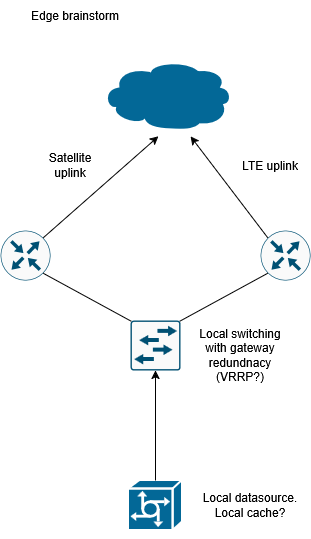

The diagram above was exported from draw.io. Its source (the exported page's mxGraphModel, read from the mxfile embedded in the PNG):
<mxGraphModel dx="1042" dy="1760" grid="1" gridSize="10" guides="1" tooltips="1" connect="1" arrows="1" fold="1" page="1" pageScale="1" pageWidth="850" pageHeight="1100" math="0" shadow="0">
  <root>
    <mxCell id="0" />
    <mxCell id="1" parent="0" />
    <mxCell id="X-7ydICBgZmonUT8SWYT-4" parent="1" style="sketch=0;points=[[0.5,0,0],[1,0.5,0],[0.5,1,0],[0,0.5,0],[0.145,0.145,0],[0.8555,0.145,0],[0.855,0.8555,0],[0.145,0.855,0]];verticalLabelPosition=bottom;html=1;verticalAlign=top;aspect=fixed;align=center;pointerEvents=1;shape=mxgraph.cisco19.rect;prIcon=router;fillColor=#FAFAFA;strokeColor=#005073;" value="" vertex="1">
      <mxGeometry height="50" width="50" x="160" y="150" as="geometry" />
    </mxCell>
    <mxCell id="X-7ydICBgZmonUT8SWYT-5" parent="1" style="sketch=0;points=[[0.5,0,0],[1,0.5,0],[0.5,1,0],[0,0.5,0],[0.145,0.145,0],[0.8555,0.145,0],[0.855,0.8555,0],[0.145,0.855,0]];verticalLabelPosition=bottom;html=1;verticalAlign=top;aspect=fixed;align=center;pointerEvents=1;shape=mxgraph.cisco19.rect;prIcon=router;fillColor=#FAFAFA;strokeColor=#005073;" value="" vertex="1">
      <mxGeometry height="50" width="50" x="420" y="150" as="geometry" />
    </mxCell>
    <mxCell id="X-7ydICBgZmonUT8SWYT-6" parent="1" style="sketch=0;points=[[0.015,0.015,0],[0.985,0.015,0],[0.985,0.985,0],[0.015,0.985,0],[0.25,0,0],[0.5,0,0],[0.75,0,0],[1,0.25,0],[1,0.5,0],[1,0.75,0],[0.75,1,0],[0.5,1,0],[0.25,1,0],[0,0.75,0],[0,0.5,0],[0,0.25,0]];verticalLabelPosition=bottom;html=1;verticalAlign=top;aspect=fixed;align=center;pointerEvents=1;shape=mxgraph.cisco19.rect;prIcon=l2_switch;fillColor=#FAFAFA;strokeColor=#005073;" value="" vertex="1">
      <mxGeometry height="50" width="50" x="290" y="240" as="geometry" />
    </mxCell>
    <mxCell id="X-7ydICBgZmonUT8SWYT-8" edge="1" parent="1" source="X-7ydICBgZmonUT8SWYT-4" style="edgeStyle=none;rounded=0;orthogonalLoop=1;jettySize=auto;html=1;exitX=0.855;exitY=0.8555;exitDx=0;exitDy=0;exitPerimeter=0;entryX=0.015;entryY=0.015;entryDx=0;entryDy=0;entryPerimeter=0;endArrow=none;endFill=0;" target="X-7ydICBgZmonUT8SWYT-6">
      <mxGeometry relative="1" as="geometry" />
    </mxCell>
    <mxCell id="X-7ydICBgZmonUT8SWYT-10" edge="1" parent="1" source="X-7ydICBgZmonUT8SWYT-5" style="edgeStyle=none;rounded=0;orthogonalLoop=1;jettySize=auto;html=1;exitX=0.145;exitY=0.855;exitDx=0;exitDy=0;exitPerimeter=0;entryX=0.985;entryY=0.015;entryDx=0;entryDy=0;entryPerimeter=0;endArrow=none;endFill=0;" target="X-7ydICBgZmonUT8SWYT-6">
      <mxGeometry relative="1" as="geometry" />
    </mxCell>
    <mxCell id="X-7ydICBgZmonUT8SWYT-13" edge="1" parent="1" source="X-7ydICBgZmonUT8SWYT-4" style="rounded=0;orthogonalLoop=1;jettySize=auto;html=1;exitX=0.8555;exitY=0.145;exitDx=0;exitDy=0;exitPerimeter=0;entryX=0.16;entryY=0.86;entryDx=0;entryDy=0;entryPerimeter=0;">
      <mxGeometry relative="1" as="geometry">
        <mxPoint x="318" y="55.799999999999955" as="targetPoint" />
      </mxGeometry>
    </mxCell>
    <mxCell id="X-7ydICBgZmonUT8SWYT-14" edge="1" parent="1" source="X-7ydICBgZmonUT8SWYT-5" style="rounded=0;orthogonalLoop=1;jettySize=auto;html=1;exitX=0.145;exitY=0.145;exitDx=0;exitDy=0;exitPerimeter=0;entryX=0.8;entryY=0.86;entryDx=0;entryDy=0;entryPerimeter=0;">
      <mxGeometry relative="1" as="geometry">
        <mxPoint x="350" y="55.799999999999955" as="targetPoint" />
      </mxGeometry>
    </mxCell>
    <mxCell id="X-7ydICBgZmonUT8SWYT-15" parent="1" style="strokeColor=#ffffff;sketch=0;html=1;pointerEvents=1;dashed=0;fillColor=#036897;strokeWidth=2;verticalLabelPosition=bottom;verticalAlign=top;align=center;outlineConnect=0;shape=mxgraph.cisco.servers.communications_server;" value="" vertex="1">
      <mxGeometry height="50" width="54" x="288" y="400" as="geometry" />
    </mxCell>
    <mxCell id="X-7ydICBgZmonUT8SWYT-16" parent="1" style="strokeColor=#ffffff;sketch=0;html=1;pointerEvents=1;dashed=0;fillColor=#036897;strokeWidth=2;verticalLabelPosition=bottom;verticalAlign=top;align=center;outlineConnect=0;shape=mxgraph.cisco.storage.cloud;" value="" vertex="1">
      <mxGeometry height="70" width="131" x="261.5" y="-20" as="geometry" />
    </mxCell>
    <mxCell id="X-7ydICBgZmonUT8SWYT-17" edge="1" parent="1" source="X-7ydICBgZmonUT8SWYT-15" style="edgeStyle=none;rounded=0;orthogonalLoop=1;jettySize=auto;html=1;entryX=0.5;entryY=1;entryDx=0;entryDy=0;entryPerimeter=0;" target="X-7ydICBgZmonUT8SWYT-6">
      <mxGeometry relative="1" as="geometry" />
    </mxCell>
    <mxCell id="X-7ydICBgZmonUT8SWYT-18" parent="1" style="text;html=1;whiteSpace=wrap;strokeColor=none;fillColor=none;align=center;verticalAlign=middle;rounded=0;" value="LTE uplink" vertex="1">
      <mxGeometry height="30" width="60" x="400" y="70" as="geometry" />
    </mxCell>
    <mxCell id="X-7ydICBgZmonUT8SWYT-19" parent="1" style="text;html=1;whiteSpace=wrap;strokeColor=none;fillColor=none;align=center;verticalAlign=middle;rounded=0;" value="Satellite uplink" vertex="1">
      <mxGeometry height="30" width="60" x="200" y="70" as="geometry" />
    </mxCell>
    <mxCell id="X-7ydICBgZmonUT8SWYT-20" parent="1" style="text;html=1;whiteSpace=wrap;strokeColor=none;fillColor=none;align=center;verticalAlign=middle;rounded=0;" value="Local switching with gateway redundnacy (VRRP?)" vertex="1">
      <mxGeometry height="30" width="100" x="350" y="260" as="geometry" />
    </mxCell>
    <mxCell id="X-7ydICBgZmonUT8SWYT-21" edge="1" parent="1" source="X-7ydICBgZmonUT8SWYT-15" style="edgeStyle=none;rounded=0;orthogonalLoop=1;jettySize=auto;html=1;exitX=0.5;exitY=1;exitDx=0;exitDy=0;exitPerimeter=0;" target="X-7ydICBgZmonUT8SWYT-15">
      <mxGeometry relative="1" as="geometry" />
    </mxCell>
    <mxCell id="X-7ydICBgZmonUT8SWYT-22" parent="1" style="text;html=1;whiteSpace=wrap;strokeColor=none;fillColor=none;align=center;verticalAlign=middle;rounded=0;" value="Local datasource. Local cache?" vertex="1">
      <mxGeometry height="30" width="100" x="360" y="410" as="geometry" />
    </mxCell>
    <mxCell id="X-7ydICBgZmonUT8SWYT-23" parent="1" style="text;html=1;whiteSpace=wrap;strokeColor=none;fillColor=none;align=center;verticalAlign=middle;rounded=0;" value="Edge brainstorm" vertex="1">
      <mxGeometry height="30" width="90" x="190" y="-80" as="geometry" />
    </mxCell>
  </root>
</mxGraphModel>